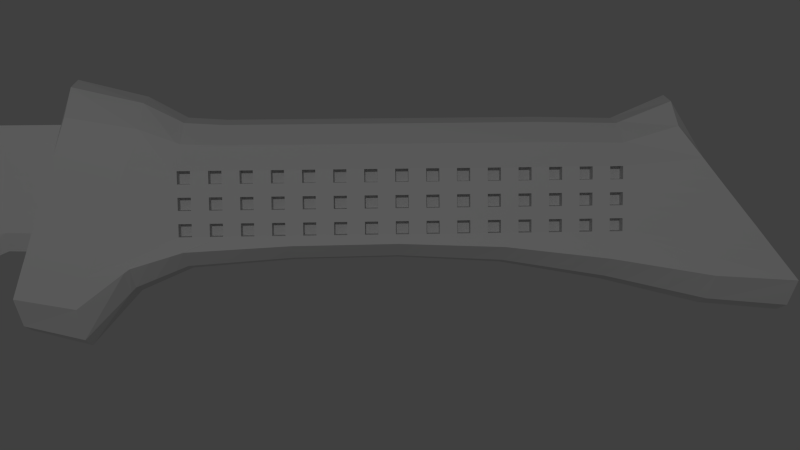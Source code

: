 # Source: proba2.3.blend  (saved by Blender 2.79.0; exported with 4.5.12 LTS)
import bpy
from mathutils import Matrix  # noqa: F401  (used for matrix-valued properties, if any)

bpy.ops.wm.read_factory_settings(use_empty=True)
scene = bpy.context.scene
scene.name = 'Scene'

# ---- collections
col_collection_1 = bpy.data.collections.new('Collection 1'); scene.collection.children.link(col_collection_1)

# ---- materials (node trees are filled in below, after node groups)
mat_material = bpy.data.materials.new('Material')
mat_material.alpha_threshold = 0.0
mat_material.use_transparent_shadow = False
mat_material.roughness = 0.5
mat_material.line_color = (0.0, 0.0, 0.0, 1.0)

# ---- material node trees

# ---- world
world_world = bpy.data.worlds.new('World'); scene.world = world_world
world_world.color = (0.05088, 0.05088, 0.05088)
world_world.use_sun_shadow = False
world_world.sun_shadow_jitter_overblur = 0.0
world_world.cycles.sampling_method = 'NONE'
world_world.cycles.sample_map_resolution = 256

# ---- cameras
cam_camera = bpy.data.cameras.new('Camera')
cam_camera.clip_end = 100.0
cam_camera.lens = 35.0
cam_camera.sensor_width = 32.0
cam_camera.sensor_height = 18.0
cam_camera.ortho_scale = 7.314
cam_camera.dof.focus_distance = 0.0
cam_camera.dof.aperture_fstop = 128.0

# ---- lights
light_lamp = bpy.data.lights.new('Lamp', 'POINT')
light_lamp.transmission_factor = 0.0
light_lamp.cutoff_distance = 30.0
light_lamp.energy = 200.0
light_lamp.shadow_buffer_clip_start = 1.001
light_lamp.shadow_soft_size = 0.1
light_lamp.shadow_maximum_resolution = 0.006
light_lamp.use_absolute_resolution = True
light_lamp.cycles.use_multiple_importance_sampling = False

# ---- meshes
me_cube_001 = bpy.data.meshes.new('Cube.001')
me_cube_001.from_pydata([(0.08949, -4.278, 0.948), (0.08949, 0.8861, 0.6071), (0.1535, 0.8861, 0.6071), (0.1535, -4.278, 0.948), (0.08949, -3.638, 1.169), (0.08949, 0.8861, 0.9682), (0.1535, 0.8861, 0.9682), (0.1535, -3.638, 1.169), (0.08949, -3.384, 0.9755), (0.08949, -3.71, 0.6392), (0.1535, -3.384, 0.9755), (0.1535, -3.71, 0.6392), (0.08949, -2.629, 0.9682), (0.1535, -2.899, 0.5438), (0.08949, -2.899, 0.5438), (0.1535, -2.629, 0.9682), (0.08949, -1.958, 0.9682), (0.1535, -2.115, 0.5438), (0.08949, -2.115, 0.5438), (0.1535, -1.958, 0.9682), (0.08949, -1.233, 0.9682), (0.1535, -1.352, 0.5438), (0.08949, -1.352, 0.5438), (0.1535, -1.233, 0.9682), (0.08949, -0.4848, 0.9682), (0.1535, -0.5659, 0.5438), (0.08949, -0.5659, 0.5438), (0.1535, -0.4848, 0.9682), (0.08949, 0.08966, 0.9682), (0.1535, 0.06925, 0.4172), (0.08949, 0.06925, 0.4172), (0.1535, 0.08966, 0.9682), (0.08949, 0.4749, 0.9682), (0.1535, 0.4749, 0.6131), (0.08949, 0.4749, 0.6131), (0.1535, 0.4749, 0.9682), (0.08949, -0.2229, 0.5319), (0.1535, -0.2229, 0.9682), (0.08949, -0.2229, 0.9682), (0.1535, -0.2229, 0.5319), (0.08949, 0.2772, 0.575), (0.1535, 0.2772, 0.9682), (0.08949, 0.2772, 0.9682), (0.1535, 0.2772, 0.575), (0.08949, -3.304, 0.5444), (0.1535, -3.006, 0.9718), (0.08949, -3.006, 0.9718), (0.1535, -3.304, 0.5444), (0.08949, -4.003, 0.7799), (0.1535, -3.531, 1.058), (0.08949, -3.531, 1.058), (0.1535, -4.003, 0.7799), (0.1215, 0.8861, 1.048), (0.1215, 0.8861, 0.5248), (0.1215, -3.599, 1.293), (0.1215, -4.481, 0.9895), (0.1215, -3.71, 0.5204), (0.1215, -3.384, 1.076), (0.1215, -2.899, 0.4351), (0.1215, -2.629, 1.048), (0.1215, -2.115, 0.4351), (0.1215, -1.958, 1.048), (0.1215, -1.352, 0.4351), (0.1215, -1.233, 1.048), (0.1215, -0.5659, 0.4351), (0.1215, -0.4848, 1.048), (0.1215, 0.06925, 0.2861), (0.1215, 0.08966, 1.048), (0.1215, 0.4749, 0.5355), (0.1215, 0.4749, 1.048), (0.1215, -0.2229, 0.4141), (0.1215, -0.2229, 1.048), (0.1215, 0.2772, 0.455), (0.1215, 0.2772, 1.048), (0.1215, -3.304, 0.4362), (0.1215, -3.006, 1.054), (0.1215, -4.063, 0.6791), (0.1215, -3.531, 1.194)], [], [(32, 5, 1, 34), (52, 6, 2, 53), (49, 7, 3, 51), (54, 4, 0, 55), (68, 53, 2, 33), (69, 52, 5, 32), (50, 8, 9, 48), (45, 10, 11, 47), (76, 56, 11, 51), (77, 57, 8, 50), (46, 12, 14, 44), (74, 58, 13, 47), (75, 59, 12, 46), (19, 15, 13, 17), (12, 16, 18, 14), (58, 60, 17, 13), (59, 61, 16, 12), (23, 19, 17, 21), (16, 20, 22, 18), (60, 62, 21, 17), (61, 63, 20, 16), (27, 23, 21, 25), (20, 24, 26, 22), (62, 64, 25, 21), (63, 65, 24, 20), (37, 27, 25, 39), (38, 28, 30, 36), (70, 66, 29, 39), (71, 67, 28, 38), (41, 31, 29, 43), (42, 32, 34, 40), (72, 68, 33, 43), (73, 69, 32, 42), (6, 35, 33, 2), (31, 37, 39, 29), (24, 38, 36, 26), (64, 70, 39, 25), (65, 71, 38, 24), (35, 41, 43, 33), (28, 42, 40, 30), (66, 72, 43, 29), (67, 73, 42, 28), (15, 45, 47, 13), (8, 46, 44, 9), (56, 74, 47, 11), (57, 75, 46, 8), (10, 49, 51, 11), (4, 50, 48, 0), (55, 76, 51, 3), (54, 77, 50, 4), (5, 52, 53, 1), (7, 54, 55, 3), (34, 1, 53, 68), (35, 6, 52, 69), (48, 9, 56, 76), (49, 10, 57, 77), (44, 14, 58, 74), (45, 15, 59, 75), (14, 18, 60, 58), (15, 19, 61, 59), (18, 22, 62, 60), (19, 23, 63, 61), (22, 26, 64, 62), (23, 27, 65, 63), (36, 30, 66, 70), (37, 31, 67, 71), (40, 34, 68, 72), (41, 35, 69, 73), (26, 36, 70, 64), (27, 37, 71, 65), (30, 40, 72, 66), (31, 41, 73, 67), (9, 44, 74, 56), (10, 45, 75, 57), (0, 48, 76, 55), (7, 49, 77, 54)])
me_cube_001.use_remesh_preserve_volume = False
me_cube_001.use_remesh_preserve_attributes = False
me_cube_001.use_mirror_vertex_groups = False
me_cube_001.update()
me_cube = bpy.data.meshes.new('Cube')
me_cube.from_pydata([(0.1862, 1.638, -0.3116), (0.1862, -1.479, -0.3369), (-0.1862, -1.479, -0.3369), (-0.1862, 1.638, -0.3116), (0.1862, 1.138, 0.3113), (0.1862, -1.251, 0.3676), (-0.1862, -1.251, 0.3676), (-0.1862, 1.138, 0.3113), (0.1862, -1.237, -0.3823), (-0.1862, -1.237, -0.3823), (0.1862, -0.9704, 0.3191), (-0.1862, -0.9704, 0.3191), (-0.1862, 1.3, -0.2873), (-0.1862, 0.9167, 0.248), (0.1862, 1.3, -0.2873), (0.1862, 0.9167, 0.248), (0.1862, 0.877, -0.2124), (0.1862, 0.4543, -0.159), (0.1862, 0.03156, -0.1403), (0.1862, -0.3912, -0.1432), (0.1862, -0.8139, -0.1633), (0.1862, 0.6022, 0.2533), (0.1862, 0.2877, 0.2533), (0.1862, -0.02682, 0.2533), (0.1862, -0.3413, 0.2533), (0.1862, -0.6558, 0.2533), (-0.1862, -0.8139, -0.1633), (-0.1862, -0.3912, -0.1432), (-0.1862, 0.03156, -0.1403), (-0.1862, 0.4543, -0.159), (-0.1862, 0.877, -0.2124), (-0.1862, -0.6558, 0.2533), (-0.1862, -0.3413, 0.2533), (-0.1862, -0.02682, 0.2533), (-0.1862, 0.2877, 0.2533), (-0.1862, 0.6022, 0.2533), (0.1862, -1.025, -0.2253), (0.1862, -0.8131, 0.2603), (-0.1862, -1.025, -0.2253), (-0.1862, -0.8131, 0.2603), (-9.775e-06, 1.638, -0.4619), (-1.001e-05, -1.479, -0.4987), (-9.775e-06, 1.138, 0.443), (-1.049e-05, -1.251, 0.5247), (-1.001e-05, -1.237, -0.5647), (-1.025e-05, -0.9704, 0.4543), (-9.775e-06, 1.3, -0.4267), (-9.775e-06, 0.9167, 0.3509), (-9.775e-06, 0.877, -0.3178), (-9.775e-06, 0.4543, -0.2403), (-9.775e-06, 0.03156, -0.2131), (-9.775e-06, -0.3912, -0.2173), (-9.775e-06, -0.8139, -0.2466), (-9.775e-06, 0.6022, 0.3586), (-1.001e-05, 0.2877, 0.3586), (-1.001e-05, -0.02682, 0.3586), (-1.025e-05, -0.3413, 0.3586), (-1.025e-05, -0.6558, 0.3586), (-9.775e-06, -1.025, -0.3365), (-1.025e-05, -0.8131, 0.3688), (0.09308, -0.9704, 0.4236), (0.09308, 0.9167, 0.3275), (0.09308, 0.6022, 0.3347), (0.09308, 0.2877, 0.3347), (0.09308, -0.02682, 0.3347), (0.09308, -0.3413, 0.3347), (0.09308, -0.6558, 0.3347), (0.09308, -0.8131, 0.3441), (0.09308, 1.638, -0.4278), (0.09308, -1.479, -0.4619), (0.09308, 1.138, 0.4131), (0.09308, -1.251, 0.489), (0.09308, -1.237, -0.5232), (0.09308, 1.3, -0.395), (0.09308, 0.877, -0.2939), (0.09308, 0.4543, -0.2219), (0.09308, 0.03156, -0.1966), (0.09308, -0.3912, -0.2004), (0.09308, -0.8139, -0.2276), (0.09308, -1.025, -0.3113), (-0.0931, 1.638, -0.4278), (-0.0931, -1.479, -0.4619), (-0.0931, 1.138, 0.4131), (-0.0931, -1.251, 0.489), (-0.0931, -1.237, -0.5232), (-0.0931, 1.3, -0.395), (-0.0931, 0.877, -0.2939), (-0.0931, 0.4543, -0.2219), (-0.0931, 0.03156, -0.1966), (-0.0931, -0.3912, -0.2004), (-0.0931, -0.8139, -0.2276), (-0.0931, -1.025, -0.3113), (-0.0931, -0.9704, 0.4236), (-0.0931, 0.9167, 0.3275), (-0.0931, 0.6022, 0.3347), (-0.0931, 0.2877, 0.3347), (-0.0931, -0.02682, 0.3347), (-0.0931, -0.3413, 0.3347), (-0.0931, -0.6558, 0.3347), (-0.0931, -0.8131, 0.3441), (0.1703, -0.7808, -0.05182), (0.1703, -0.7808, -0.1037), (0.1703, -0.8326, -0.05182), (0.1703, -0.8326, -0.1037), (0.1185, -0.7808, -0.05182), (0.1185, -0.7808, -0.1037), (0.1185, -0.8326, -0.05182), (0.1185, -0.8326, -0.1037), (0.1703, -0.6589, -0.05182), (0.1703, -0.6589, -0.1037), (0.1703, -0.7108, -0.05182), (0.1703, -0.7108, -0.1037), (0.1185, -0.6589, -0.05182), (0.1185, -0.6589, -0.1037), (0.1185, -0.7108, -0.05182), (0.1185, -0.7108, -0.1037), (0.1703, -0.5371, -0.05182), (0.1703, -0.5371, -0.1037), (0.1703, -0.589, -0.05182), (0.1703, -0.589, -0.1037), (0.1185, -0.5371, -0.05182), (0.1185, -0.5371, -0.1037), (0.1185, -0.589, -0.05182), (0.1185, -0.589, -0.1037), (0.1703, -0.4153, -0.05182), (0.1703, -0.4153, -0.1037), (0.1703, -0.4672, -0.05182), (0.1703, -0.4672, -0.1037), (0.1185, -0.4153, -0.05182), (0.1185, -0.4153, -0.1037), (0.1185, -0.4672, -0.05182), (0.1185, -0.4672, -0.1037), (0.1703, -0.2935, -0.05182), (0.1703, -0.2935, -0.1037), (0.1703, -0.3453, -0.05182), (0.1703, -0.3453, -0.1037), (0.1185, -0.2935, -0.05182), (0.1185, -0.2935, -0.1037), (0.1185, -0.3453, -0.05182), (0.1185, -0.3453, -0.1037), (0.1703, -0.1717, -0.05182), (0.1703, -0.1717, -0.1037), (0.1703, -0.2235, -0.05182), (0.1703, -0.2235, -0.1037), (0.1185, -0.1717, -0.05182), (0.1185, -0.1717, -0.1037), (0.1185, -0.2235, -0.05182), (0.1185, -0.2235, -0.1037), (0.1703, -0.04987, -0.05182), (0.1703, -0.04987, -0.1037), (0.1703, -0.1017, -0.05182), (0.1703, -0.1017, -0.1037), (0.1185, -0.04987, -0.05182), (0.1185, -0.04987, -0.1037), (0.1185, -0.1017, -0.05182), (0.1185, -0.1017, -0.1037), (0.1703, 0.07194, -0.05182), (0.1703, 0.07194, -0.1037), (0.1703, 0.02011, -0.05182), (0.1703, 0.02011, -0.1037), (0.1185, 0.07194, -0.05182), (0.1185, 0.07194, -0.1037), (0.1185, 0.02011, -0.05182), (0.1185, 0.02011, -0.1037), (0.1703, 0.1938, -0.05182), (0.1703, 0.1938, -0.1037), (0.1703, 0.1419, -0.05182), (0.1703, 0.1419, -0.1037), (0.1185, 0.1938, -0.05182), (0.1185, 0.1938, -0.1037), (0.1185, 0.1419, -0.05182), (0.1185, 0.1419, -0.1037), (0.1703, 0.3156, -0.05182), (0.1703, 0.3156, -0.1037), (0.1703, 0.2637, -0.05182), (0.1703, 0.2637, -0.1037), (0.1185, 0.3156, -0.05182), (0.1185, 0.3156, -0.1037), (0.1185, 0.2637, -0.05182), (0.1185, 0.2637, -0.1037), (0.1703, 0.4374, -0.05182), (0.1703, 0.4374, -0.1037), (0.1703, 0.3856, -0.05182), (0.1703, 0.3856, -0.1037), (0.1185, 0.4374, -0.05182), (0.1185, 0.4374, -0.1037), (0.1185, 0.3856, -0.05182), (0.1185, 0.3856, -0.1037), (0.1703, 0.5592, -0.05182), (0.1703, 0.5592, -0.1037), (0.1703, 0.5074, -0.05182), (0.1703, 0.5074, -0.1037), (0.1185, 0.5592, -0.05182), (0.1185, 0.5592, -0.1037), (0.1185, 0.5074, -0.05182), (0.1185, 0.5074, -0.1037), (0.1703, 0.681, -0.05182), (0.1703, 0.681, -0.1037), (0.1703, 0.6292, -0.05182), (0.1703, 0.6292, -0.1037), (0.1185, 0.681, -0.05182), (0.1185, 0.681, -0.1037), (0.1185, 0.6292, -0.05182), (0.1185, 0.6292, -0.1037), (0.1703, 0.8028, -0.05182), (0.1703, 0.8028, -0.1037), (0.1703, 0.751, -0.05182), (0.1703, 0.751, -0.1037), (0.1185, 0.8028, -0.05182), (0.1185, 0.8028, -0.1037), (0.1185, 0.751, -0.05182), (0.1185, 0.751, -0.1037), (0.1703, 0.9246, -0.05182), (0.1703, 0.9246, -0.1037), (0.1703, 0.8728, -0.05182), (0.1703, 0.8728, -0.1037), (0.1185, 0.9246, -0.05182), (0.1185, 0.9246, -0.1037), (0.1185, 0.8728, -0.05182), (0.1185, 0.8728, -0.1037), (0.1703, -0.7808, 0.05185), (0.1703, -0.7808, 1.548e-05), (0.1703, -0.8326, 0.05185), (0.1703, -0.8326, 1.548e-05), (0.1185, -0.7808, 0.05185), (0.1185, -0.7808, 1.548e-05), (0.1185, -0.8326, 0.05185), (0.1185, -0.8326, 1.548e-05), (0.1703, -0.6589, 0.05185), (0.1703, -0.6589, 1.548e-05), (0.1703, -0.7108, 0.05185), (0.1703, -0.7108, 1.548e-05), (0.1185, -0.6589, 0.05185), (0.1185, -0.6589, 1.548e-05), (0.1185, -0.7108, 0.05185), (0.1185, -0.7108, 1.548e-05), (0.1703, -0.5371, 0.05185), (0.1703, -0.5371, 1.548e-05), (0.1703, -0.589, 0.05185), (0.1703, -0.589, 1.548e-05), (0.1185, -0.5371, 0.05185), (0.1185, -0.5371, 1.548e-05), (0.1185, -0.589, 0.05185), (0.1185, -0.589, 1.548e-05), (0.1703, -0.4153, 0.05185), (0.1703, -0.4153, 1.548e-05), (0.1703, -0.4672, 0.05185), (0.1703, -0.4672, 1.548e-05), (0.1185, -0.4153, 0.05185), (0.1185, -0.4153, 1.548e-05), (0.1185, -0.4672, 0.05185), (0.1185, -0.4672, 1.548e-05), (0.1703, -0.2935, 0.05185), (0.1703, -0.2935, 1.548e-05), (0.1703, -0.3453, 0.05185), (0.1703, -0.3453, 1.548e-05), (0.1185, -0.2935, 0.05185), (0.1185, -0.2935, 1.548e-05), (0.1185, -0.3453, 0.05185), (0.1185, -0.3453, 1.548e-05), (0.1703, -0.1717, 0.05185), (0.1703, -0.1717, 1.548e-05), (0.1703, -0.2235, 0.05185), (0.1703, -0.2235, 1.548e-05), (0.1185, -0.1717, 0.05185), (0.1185, -0.1717, 1.548e-05), (0.1185, -0.2235, 0.05185), (0.1185, -0.2235, 1.548e-05), (0.1703, -0.04987, 0.05185), (0.1703, -0.04987, 1.548e-05), (0.1703, -0.1017, 0.05185), (0.1703, -0.1017, 1.548e-05), (0.1185, -0.04987, 0.05185), (0.1185, -0.04987, 1.548e-05), (0.1185, -0.1017, 0.05185), (0.1185, -0.1017, 1.548e-05), (0.1703, 0.07194, 0.05185), (0.1703, 0.07194, 1.548e-05), (0.1703, 0.02011, 0.05185), (0.1703, 0.02011, 1.548e-05), (0.1185, 0.07194, 0.05185), (0.1185, 0.07194, 1.548e-05), (0.1185, 0.02011, 0.05185), (0.1185, 0.02011, 1.548e-05), (0.1703, 0.1938, 0.05185), (0.1703, 0.1938, 1.548e-05), (0.1703, 0.1419, 0.05185), (0.1703, 0.1419, 1.548e-05), (0.1185, 0.1938, 0.05185), (0.1185, 0.1938, 1.548e-05), (0.1185, 0.1419, 0.05185), (0.1185, 0.1419, 1.548e-05), (0.1703, 0.3156, 0.05185), (0.1703, 0.3156, 1.548e-05), (0.1703, 0.2637, 0.05185), (0.1703, 0.2637, 1.548e-05), (0.1185, 0.3156, 0.05185), (0.1185, 0.3156, 1.548e-05), (0.1185, 0.2637, 0.05185), (0.1185, 0.2637, 1.548e-05), (0.1703, 0.4374, 0.05185), (0.1703, 0.4374, 1.548e-05), (0.1703, 0.3856, 0.05185), (0.1703, 0.3856, 1.548e-05), (0.1185, 0.4374, 0.05185), (0.1185, 0.4374, 1.548e-05), (0.1185, 0.3856, 0.05185), (0.1185, 0.3856, 1.548e-05), (0.1703, 0.5592, 0.05185), (0.1703, 0.5592, 1.548e-05), (0.1703, 0.5074, 0.05185), (0.1703, 0.5074, 1.548e-05), (0.1185, 0.5592, 0.05185), (0.1185, 0.5592, 1.548e-05), (0.1185, 0.5074, 0.05185), (0.1185, 0.5074, 1.548e-05), (0.1703, 0.681, 0.05185), (0.1703, 0.681, 1.548e-05), (0.1703, 0.6292, 0.05185), (0.1703, 0.6292, 1.548e-05), (0.1185, 0.681, 0.05185), (0.1185, 0.681, 1.548e-05), (0.1185, 0.6292, 0.05185), (0.1185, 0.6292, 1.548e-05), (0.1703, 0.8028, 0.05185), (0.1703, 0.8028, 1.548e-05), (0.1703, 0.751, 0.05185), (0.1703, 0.751, 1.548e-05), (0.1185, 0.8028, 0.05185), (0.1185, 0.8028, 1.548e-05), (0.1185, 0.751, 0.05185), (0.1185, 0.751, 1.548e-05), (0.1703, 0.9246, 0.05185), (0.1703, 0.9246, 1.548e-05), (0.1703, 0.8728, 0.05185), (0.1703, 0.8728, 1.548e-05), (0.1185, 0.9246, 0.05185), (0.1185, 0.9246, 1.548e-05), (0.1185, 0.8728, 0.05185), (0.1185, 0.8728, 1.548e-05), (0.1703, -0.7808, 0.1555), (0.1703, -0.7808, 0.1037), (0.1703, -0.8326, 0.1555), (0.1703, -0.8326, 0.1037), (0.1185, -0.7808, 0.1555), (0.1185, -0.7808, 0.1037), (0.1185, -0.8326, 0.1555), (0.1185, -0.8326, 0.1037), (0.1703, -0.6589, 0.1555), (0.1703, -0.6589, 0.1037), (0.1703, -0.7108, 0.1555), (0.1703, -0.7108, 0.1037), (0.1185, -0.6589, 0.1555), (0.1185, -0.6589, 0.1037), (0.1185, -0.7108, 0.1555), (0.1185, -0.7108, 0.1037), (0.1703, -0.5371, 0.1555), (0.1703, -0.5371, 0.1037), (0.1703, -0.589, 0.1555), (0.1703, -0.589, 0.1037), (0.1185, -0.5371, 0.1555), (0.1185, -0.5371, 0.1037), (0.1185, -0.589, 0.1555), (0.1185, -0.589, 0.1037), (0.1703, -0.4153, 0.1555), (0.1703, -0.4153, 0.1037), (0.1703, -0.4672, 0.1555), (0.1703, -0.4672, 0.1037), (0.1185, -0.4153, 0.1555), (0.1185, -0.4153, 0.1037), (0.1185, -0.4672, 0.1555), (0.1185, -0.4672, 0.1037), (0.1703, -0.2935, 0.1555), (0.1703, -0.2935, 0.1037), (0.1703, -0.3453, 0.1555), (0.1703, -0.3453, 0.1037), (0.1185, -0.2935, 0.1555), (0.1185, -0.2935, 0.1037), (0.1185, -0.3453, 0.1555), (0.1185, -0.3453, 0.1037), (0.1703, -0.1717, 0.1555), (0.1703, -0.1717, 0.1037), (0.1703, -0.2235, 0.1555), (0.1703, -0.2235, 0.1037), (0.1185, -0.1717, 0.1555), (0.1185, -0.1717, 0.1037), (0.1185, -0.2235, 0.1555), (0.1185, -0.2235, 0.1037), (0.1703, -0.04987, 0.1555), (0.1703, -0.04987, 0.1037), (0.1703, -0.1017, 0.1555), (0.1703, -0.1017, 0.1037), (0.1185, -0.04987, 0.1555), (0.1185, -0.04987, 0.1037), (0.1185, -0.1017, 0.1555), (0.1185, -0.1017, 0.1037), (0.1703, 0.07194, 0.1555), (0.1703, 0.07194, 0.1037), (0.1703, 0.02011, 0.1555), (0.1703, 0.02011, 0.1037), (0.1185, 0.07194, 0.1555), (0.1185, 0.07194, 0.1037), (0.1185, 0.02011, 0.1555), (0.1185, 0.02011, 0.1037), (0.1703, 0.1938, 0.1555), (0.1703, 0.1938, 0.1037), (0.1703, 0.1419, 0.1555), (0.1703, 0.1419, 0.1037), (0.1185, 0.1938, 0.1555), (0.1185, 0.1938, 0.1037), (0.1185, 0.1419, 0.1555), (0.1185, 0.1419, 0.1037), (0.1703, 0.3156, 0.1555), (0.1703, 0.3156, 0.1037), (0.1703, 0.2637, 0.1555), (0.1703, 0.2637, 0.1037), (0.1185, 0.3156, 0.1555), (0.1185, 0.3156, 0.1037), (0.1185, 0.2637, 0.1555), (0.1185, 0.2637, 0.1037), (0.1703, 0.4374, 0.1555), (0.1703, 0.4374, 0.1037), (0.1703, 0.3856, 0.1555), (0.1703, 0.3856, 0.1037), (0.1185, 0.4374, 0.1555), (0.1185, 0.4374, 0.1037), (0.1185, 0.3856, 0.1555), (0.1185, 0.3856, 0.1037), (0.1703, 0.5592, 0.1555), (0.1703, 0.5592, 0.1037), (0.1703, 0.5074, 0.1555), (0.1703, 0.5074, 0.1037), (0.1185, 0.5592, 0.1555), (0.1185, 0.5592, 0.1037), (0.1185, 0.5074, 0.1555), (0.1185, 0.5074, 0.1037), (0.1703, 0.681, 0.1555), (0.1703, 0.681, 0.1037), (0.1703, 0.6292, 0.1555), (0.1703, 0.6292, 0.1037), (0.1185, 0.681, 0.1555), (0.1185, 0.681, 0.1037), (0.1185, 0.6292, 0.1555), (0.1185, 0.6292, 0.1037), (0.1703, 0.8028, 0.1555), (0.1703, 0.8028, 0.1037), (0.1703, 0.751, 0.1555), (0.1703, 0.751, 0.1037), (0.1185, 0.8028, 0.1555), (0.1185, 0.8028, 0.1037), (0.1185, 0.751, 0.1555), (0.1185, 0.751, 0.1037), (0.1703, 0.9246, 0.1555), (0.1703, 0.9246, 0.1037), (0.1703, 0.8728, 0.1555), (0.1703, 0.8728, 0.1037), (0.1185, 0.9246, 0.1555), (0.1185, 0.9246, 0.1037), (0.1185, 0.8728, 0.1555), (0.1185, 0.8728, 0.1037), (-0.1862, -0.9471, -0.2024), (-0.1862, -0.7549, 0.2577), (0.1862, -0.9471, -0.2024), (0.1862, -0.7549, 0.2577), (-9.775e-06, -0.9471, -0.3033), (-1.025e-05, -0.7549, 0.365), (0.09308, -0.9471, -0.2803), (0.09308, -0.7549, 0.3406), (-0.0931, -0.9471, -0.2803), (-0.0931, -0.7549, 0.3406), (-0.1862, 1.245, -0.2776), (-0.1862, 0.8758, 0.2487), (0.1862, 1.245, -0.2776), (0.1862, 0.8758, 0.2487), (-9.775e-06, 1.245, -0.4125), (-9.775e-06, 0.8758, 0.3519), (0.09308, 1.245, -0.3819), (0.09308, 0.8758, 0.3284), (-0.0931, 1.245, -0.3819), (-0.0931, 0.8758, 0.3284), (-0.1862, -0.8639, -0.178), (-0.1862, -0.693, 0.2549), (-9.775e-06, -0.8639, -0.2678), (0.09308, -0.8639, -0.2474), (-0.0931, -0.8639, -0.2474), (0.1862, -0.8639, -0.178), (0.1862, -0.693, 0.2549), (-1.025e-05, -0.693, 0.361), (0.09308, -0.693, 0.3369), (-0.0931, -0.693, 0.3369), (0.1862, -0.7384, -0.1597), (0.1862, -0.5997, 0.2533), (-0.1862, -0.7384, -0.1597), (-0.1862, -0.5997, 0.2533), (-9.775e-06, -0.7384, -0.2413), (-1.025e-05, -0.5997, 0.3586), (0.09308, -0.7384, -0.2228), (0.09308, -0.5997, 0.3347), (-0.0931, -0.7384, -0.2228), (-0.0931, -0.5997, 0.3347), (-0.1862, -0.6516, -0.1556), (-0.1862, -0.5351, 0.2533), (-9.775e-06, -0.6516, -0.2353), (0.09308, -0.6516, -0.2172), (-0.0931, -0.6516, -0.2172), (0.1862, -0.6516, -0.1556), (0.1862, -0.5351, 0.2533), (-1.025e-05, -0.5351, 0.3586), (0.09308, -0.5351, 0.3347), (-0.0931, -0.5351, 0.3347), (-0.1862, -0.5698, -0.1517), (-0.1862, -0.4742, 0.2533), (-9.775e-06, -0.5698, -0.2296), (0.09308, -0.5698, -0.2119), (-0.0931, -0.5698, -0.2119), (0.1862, -0.5698, -0.1517), (0.1862, -0.4742, 0.2533), (-1.025e-05, -0.4742, 0.3586), (0.09308, -0.4742, 0.3347), (-0.0931, -0.4742, 0.3347), (-0.1862, -0.4908, -0.1479), (-0.1862, -0.4154, 0.2533), (-9.775e-06, -0.4908, -0.2242), (0.09308, -0.4908, -0.2068), (-0.0931, -0.4908, -0.2068), (0.1862, -0.4908, -0.1479), (0.1862, -0.4154, 0.2533), (-1.025e-05, -0.4154, 0.3586), (0.09308, -0.4154, 0.3347), (-0.0931, -0.4154, 0.3347), (0.1862, -0.3096, -0.1426), (0.1862, -0.2806, 0.2533), (-0.1862, -0.3096, -0.1426), (-0.1862, -0.2806, 0.2533), (-9.775e-06, -0.3096, -0.2165), (-1.021e-05, -0.2806, 0.3586), (0.09308, -0.3096, -0.1997), (0.09308, -0.2806, 0.3347), (-0.0931, -0.3096, -0.1997), (-0.0931, -0.2806, 0.3347), (-0.1862, -0.228, -0.1421), (-0.1862, -0.2199, 0.2533), (-9.775e-06, -0.228, -0.2157), (0.09308, -0.228, -0.1989), (-0.0931, -0.228, -0.1989), (0.1862, -0.228, -0.1421), (0.1862, -0.2199, 0.2533), (-1.016e-05, -0.2199, 0.3586), (0.09308, -0.2199, 0.3347), (-0.0931, -0.2199, 0.3347), (-0.1862, -0.1665, -0.1416), (-0.1862, -0.1742, 0.2533), (-9.775e-06, -0.1665, -0.2151), (0.09308, -0.1665, -0.1984), (-0.0931, -0.1665, -0.1984), (0.1862, -0.1665, -0.1416), (0.1862, -0.1742, 0.2533), (-1.013e-05, -0.1742, 0.3586), (0.09308, -0.1742, 0.3347), (-0.0931, -0.1742, 0.3347), (-0.1862, -0.07116, -0.141), (-0.1862, -0.1032, 0.2533), (-9.775e-06, -0.07116, -0.2141), (0.09308, -0.07116, -0.1975), (-0.0931, -0.07116, -0.1975), (0.1862, -0.07116, -0.141), (0.1862, -0.1032, 0.2533), (-1.007e-05, -0.1032, 0.3586), (0.09308, -0.1032, 0.3347), (-0.0931, -0.1032, 0.3347), (0.1862, 0.0946, -0.1431), (0.1862, 0.02008, 0.2533), (-0.1862, 0.0946, -0.1431), (-0.1862, 0.02008, 0.2533), (-9.775e-06, 0.0946, -0.2172), (-1.001e-05, 0.02008, 0.3586), (0.09308, 0.0946, -0.2003), (0.09308, 0.02008, 0.3347), (-0.0931, 0.0946, -0.2003), (-0.0931, 0.02008, 0.3347), (-0.1862, 0.1672, -0.1463), (-0.1862, 0.07412, 0.2533), (-9.775e-06, 0.1672, -0.2219), (0.09308, 0.1672, -0.2047), (-0.0931, 0.1672, -0.2047), (0.1862, 0.1672, -0.1463), (0.1862, 0.07412, 0.2533), (-1.001e-05, 0.07412, 0.3586), (0.09308, 0.07412, 0.3347), (-0.0931, 0.07412, 0.3347), (-0.1862, 0.2561, -0.1503), (-0.1862, 0.1402, 0.2533), (-9.775e-06, 0.2561, -0.2276), (0.09308, 0.2561, -0.21), (-0.0931, 0.2561, -0.21), (0.1862, 0.2561, -0.1503), (0.1862, 0.1402, 0.2533), (-1.001e-05, 0.1402, 0.3586), (0.09308, 0.1402, 0.3347), (-0.0931, 0.1402, 0.3347), (-0.1862, 0.321, -0.1531), (-0.1862, 0.1885, 0.2533), (-9.775e-06, 0.321, -0.2318), (0.09308, 0.321, -0.2139), (-0.0931, 0.321, -0.2139), (0.1862, 0.321, -0.1531), (0.1862, 0.1885, 0.2533), (-1.001e-05, 0.1885, 0.3586), (0.09308, 0.1885, 0.3347), (-0.0931, 0.1885, 0.3347), (0.1862, 0.5063, -0.1656), (0.1862, 0.3264, 0.2533), (-0.1862, 0.5063, -0.1656), (-0.1862, 0.3264, 0.2533), (-9.775e-06, 0.5063, -0.2499), (-9.984e-06, 0.3264, 0.3586), (0.09308, 0.5063, -0.2307), (0.09308, 0.3264, 0.3347), (-0.0931, 0.5063, -0.2307), (-0.0931, 0.3264, 0.3347), (-0.1862, 0.5784, -0.1747), (-0.1862, 0.38, 0.2533), (-9.775e-06, 0.5784, -0.2631), (0.09308, 0.5784, -0.243), (-0.0931, 0.5784, -0.243), (0.1862, 0.5784, -0.1747), (0.1862, 0.38, 0.2533), (-9.944e-06, 0.38, 0.3586), (0.09308, 0.38, 0.3347), (-0.0931, 0.38, 0.3347), (-0.1862, 0.6462, -0.1833), (-0.1862, 0.4305, 0.2533), (-9.775e-06, 0.6462, -0.2755), (0.09308, 0.6462, -0.2546), (-0.0931, 0.6462, -0.2546), (0.1862, 0.6462, -0.1833), (0.1862, 0.4305, 0.2533), (-9.905e-06, 0.4305, 0.3586), (0.09308, 0.4305, 0.3347), (-0.0931, 0.4305, 0.3347), (-0.1862, 0.7379, -0.1948), (-0.1862, 0.4987, 0.2533), (-9.775e-06, 0.7379, -0.2923), (0.09308, 0.7379, -0.2702), (-0.0931, 0.7379, -0.2702), (0.1862, 0.7379, -0.1948), (0.1862, 0.4987, 0.2533), (-9.854e-06, 0.4987, 0.3586), (0.09308, 0.4987, 0.3347), (-0.0931, 0.4987, 0.3347), (-0.1862, 0.8108, -0.204), (-0.1862, 0.5529, 0.2533), (-9.775e-06, 0.8108, -0.3057), (0.09308, 0.8108, -0.2826), (-0.0931, 0.8108, -0.2826), (0.1862, 0.8108, -0.204), (0.1862, 0.5529, 0.2533), (-9.813e-06, 0.5529, 0.3586), (0.09308, 0.5529, 0.3347), (-0.0931, 0.5529, 0.3347), (0.1862, 0.9585, -0.2268), (0.1862, 0.6628, 0.2523), (-9.775e-06, 0.6628, 0.3572), (0.09308, 0.6628, 0.3333), (-0.0931, 0.6628, 0.3333), (-0.1862, 0.9585, -0.2268), (-0.1862, 0.6628, 0.2523), (-9.775e-06, 0.9585, -0.3388), (0.09308, 0.9585, -0.3134), (-0.0931, 0.9585, -0.3134), (-0.1862, 1.057, -0.2443), (-0.1862, 0.7364, 0.251), (-9.775e-06, 1.057, -0.3643), (0.09308, 1.057, -0.337), (-0.0931, 1.057, -0.337), (0.1862, 1.057, -0.2443), (0.1862, 0.7364, 0.251), (-9.775e-06, 0.7364, 0.3553), (0.09308, 0.7364, 0.3316), (-0.0931, 0.7364, 0.3316), (-0.1862, 1.134, -0.258), (-0.1862, 0.7936, 0.25), (-9.775e-06, 1.134, -0.3841), (0.09308, 1.134, -0.3554), (-0.0931, 1.134, -0.3554), (0.1862, 1.134, -0.258), (0.1862, 0.7936, 0.25), (-9.775e-06, 0.7936, 0.3539), (0.09308, 0.7936, 0.3303), (-0.0931, 0.7936, 0.3303), (0.1862, 1.24, 0.1844), (0.1862, -1.298, 0.2241), (-0.1862, -1.298, 0.2241), (-0.1862, 1.24, 0.1844), (0.1862, -1.025, 0.1762), (-0.1862, -1.025, 0.1762), (-0.1862, 0.9948, 0.1389), (-0.1862, -0.688, 0.1684), (-0.1862, -0.3515, 0.1725), (-0.1862, -0.01492, 0.1731), (-0.1862, 0.3216, 0.1693), (-0.1862, 0.6582, 0.1584), (-0.1862, -0.8563, 0.1614), (-1.039e-05, -1.298, 0.3162), (-9.775e-06, 1.24, 0.2586), (0.09308, -1.298, 0.2952), (0.09308, 1.24, 0.2418), (-0.0931, -1.298, 0.2952), (-0.0931, 1.24, 0.2418), (-0.1862, -0.7941, 0.164), (-0.1862, 0.951, 0.1414), (-0.1862, -0.7278, 0.1668), (-0.1862, -0.6279, 0.1692), (-0.1862, -0.5588, 0.17), (-0.1862, -0.4937, 0.1708), (-0.1862, -0.4308, 0.1716), (-0.1862, -0.2865, 0.1726), (-0.1862, -0.2216, 0.1727), (-0.1862, -0.1726, 0.1728), (-0.1862, -0.0967, 0.173), (-0.1862, 0.03526, 0.1725), (-0.1862, 0.09309, 0.1719), (-0.1862, 0.1638, 0.1711), (-0.1862, 0.2155, 0.1705), (-0.1862, 0.363, 0.168), (-0.1862, 0.4204, 0.1661), (-0.1862, 0.4745, 0.1644), (-0.1862, 0.5474, 0.162), (-0.1862, 0.6054, 0.1601), (-0.1862, 0.7231, 0.1547), (-0.1862, 0.8018, 0.1501), (-0.1862, 0.863, 0.1465), (0.1862, -1.061, 0.07969), (-0.1862, -1.061, 0.07969), (-0.1862, 1.047, 0.06524), (-0.1862, -0.7098, 0.1111), (-0.1862, -0.3583, 0.118), (-0.1862, -0.00689, 0.1189), (-0.1862, 0.3446, 0.1125), (-0.1862, 0.696, 0.09433), (-0.1862, -0.8855, 0.09454), (-1.033e-05, -1.329, 0.1753), (0.09308, -1.329, 0.1644), (-0.0931, -1.329, 0.1644), (-0.1862, -0.8205, 0.1007), (-0.1862, 1.002, 0.06902), (-0.1862, -0.7513, 0.1072), (-0.1862, -0.647, 0.1123), (-0.1862, -0.5749, 0.1137), (-0.1862, -0.5068, 0.1151), (-0.1862, -0.4411, 0.1163), (-0.1862, -0.2905, 0.1181), (-0.1862, -0.2227, 0.1183), (-0.1862, -0.1716, 0.1185), (-0.1862, -0.09229, 0.1187), (-0.1862, 0.04552, 0.118), (-0.1862, 0.1059, 0.1169), (-0.1862, 0.1798, 0.1155), (-0.1862, 0.2338, 0.1146), (-0.1862, 0.3878, 0.1103), (-0.1862, 0.4477, 0.1072), (-0.1862, 0.5041, 0.1043), (-0.1862, 0.5803, 0.1003), (-0.1862, 0.6409, 0.09719), (-0.1862, 0.7638, 0.08872), (-0.1862, 0.8459, 0.08192), (-0.1862, 0.9099, 0.07663), (0.1862, 1.308, 0.09871), (0.1862, -1.329, 0.1271), (-0.1862, -1.329, 0.1271), (-0.1862, 1.308, 0.09871), (-9.775e-06, 1.308, 0.1341), (0.09308, 1.308, 0.126), (-0.0931, 1.308, 0.126), (0.1862, -1.085, 0.01657), (-0.1862, -1.085, 0.01657), (-0.1862, 1.082, 0.01707), (-0.1862, -0.724, 0.07359), (-0.1862, -0.3628, 0.08229), (-0.1862, -0.001638, 0.08352), (-0.1862, 0.3596, 0.07543), (-0.1862, 0.7208, 0.05243), (-0.1862, -0.9046, 0.05084), (-1.028e-05, -1.349, 0.08324), (0.09308, -1.349, 0.0788), (-0.0931, -1.349, 0.0788), (-0.1862, -0.8378, 0.05926), (-0.1862, 1.035, 0.02167), (-0.1862, -0.7667, 0.06822), (-0.1862, -0.6595, 0.07514), (-0.1862, -0.5854, 0.07693), (-0.1862, -0.5154, 0.07861), (-0.1862, -0.4479, 0.08024), (-0.1862, -0.2931, 0.08252), (-0.1862, -0.2234, 0.08276), (-0.1862, -0.1709, 0.08294), (-0.1862, -0.0894, 0.08322), (-0.1862, 0.05222, 0.08232), (-0.1862, 0.1143, 0.08093), (-0.1862, 0.1902, 0.07923), (-0.1862, 0.2457, 0.07798), (-0.1862, 0.404, 0.07261), (-0.1862, 0.4656, 0.06868), (-0.1862, 0.5236, 0.06499), (-0.1862, 0.6019, 0.06), (-0.1862, 0.6641, 0.05604), (-0.1862, 0.7904, 0.04561), (-0.1862, 0.8748, 0.03735), (-0.1862, 0.9406, 0.03091), (0.1862, 1.353, 0.04265), (0.1862, -1.349, 0.06371), (-0.1862, -1.349, 0.06371), (-0.1862, 1.353, 0.04265), (-9.775e-06, 1.353, 0.05265), (0.09308, 1.353, 0.05038), (-0.0931, 1.353, 0.05038), (0.1862, -1.114, -0.06003), (-0.1862, -1.114, -0.06003), (-0.1862, 1.124, -0.04139), (-0.1862, -0.7413, 0.02809), (-0.1862, -0.3683, 0.03899), (-0.1862, 0.004738, 0.04054), (-0.1862, 0.3778, 0.0304), (-0.1862, 0.7508, 0.001574), (-0.1862, -0.9278, -0.002183), (-1.023e-05, -1.374, -0.02852), (0.09308, -1.374, -0.02504), (-0.0931, -1.374, -0.02504), (-0.1862, -0.8588, 0.009015), (-0.1862, 1.075, -0.0358), (-0.1862, -0.7854, 0.02094), (-0.1862, -0.6747, 0.03004), (-0.1862, -0.5981, 0.03228), (-0.1862, -0.5259, 0.03439), (-0.1862, -0.4562, 0.03642), (-0.1862, -0.2963, 0.03929), (-0.1862, -0.2243, 0.03959), (-0.1862, -0.1701, 0.03981), (-0.1862, -0.0859, 0.04016), (-0.1862, 0.06036, 0.03903), (-0.1862, 0.1245, 0.03728), (-0.1862, 0.2029, 0.03515), (-0.1862, 0.2601, 0.0336), (-0.1862, 0.4236, 0.02686), (-0.1862, 0.4872, 0.02194), (-0.1862, 0.5471, 0.01731), (-0.1862, 0.628, 0.01106), (-0.1862, 0.6923, 0.006093), (-0.1862, 0.8227, -0.006709), (-0.1862, 0.9099, -0.01675), (-0.1862, 0.9778, -0.02457), (0.1862, 1.408, -0.02538), (0.1862, -1.374, -0.01323), (-0.1862, -1.374, -0.01323), (-0.1862, 1.408, -0.02538), (-9.775e-06, 1.408, -0.04617), (0.09308, 1.408, -0.04145), (-0.0931, 1.408, -0.04145), (0.1862, -1.177, -0.2259), (-0.1862, -1.177, -0.2259), (-0.1862, 1.214, -0.168), (-0.1862, -0.7787, -0.07043), (-0.1862, -0.3801, -0.05477), (-0.1862, 0.01854, -0.05254), (-0.1862, 0.4172, -0.06711), (-0.1862, 0.8158, -0.1086), (-0.1862, -0.978, -0.117), (-1.012e-05, -1.428, -0.2705), (0.09308, -1.428, -0.2499), (-0.0931, -1.428, -0.2499), (-0.1862, -0.9043, -0.09978), (-0.1862, 1.163, -0.1602), (-0.1862, -0.8258, -0.08144), (-0.1862, -0.7075, -0.06764), (-0.1862, -0.6256, -0.06442), (-0.1862, -0.5485, -0.06139), (-0.1862, -0.474, -0.05846), (-0.1862, -0.3031, -0.05434), (-0.1862, -0.2262, -0.05391), (-0.1862, -0.1682, -0.05359), (-0.1862, -0.07831, -0.05309), (-0.1862, 0.07798, -0.05472), (-0.1862, 0.1465, -0.05722), (-0.1862, 0.2303, -0.06028), (-0.1862, 0.2915, -0.06252), (-0.1862, 0.4662, -0.07221), (-0.1862, 0.5341, -0.07928), (-0.1862, 0.5981, -0.08593), (-0.1862, 0.6846, -0.09491), (-0.1862, 0.7533, -0.1021), (-0.1862, 0.8926, -0.12), (-0.1862, 0.9858, -0.1339), (-0.1862, 1.058, -0.1447), (0.1862, 1.526, -0.1727), (0.1862, -1.428, -0.1798), (-0.1862, -1.428, -0.1798), (-0.1862, 1.526, -0.1727), (-9.775e-06, 1.526, -0.2602), (0.09308, 1.526, -0.2403), (-0.0931, 1.526, -0.2403), (0.1862, 1.464, -0.09462), (0.1862, -1.4, -0.09153), (-0.1862, -1.4, -0.09153), (-0.1862, 1.464, -0.09462), (-9.775e-06, 1.464, -0.1468), (0.09308, 1.464, -0.1349), (-0.0931, 1.464, -0.1349), (0.1862, -1.144, -0.138), (-0.1862, -1.144, -0.138), (-0.1862, 1.166, -0.1009), (-0.1862, -0.7589, -0.01822), (-0.1862, -0.3738, -0.00508), (-0.1862, 0.01123, -0.003213), (-0.1862, 0.3963, -0.01543), (-0.1862, 0.7813, -0.05019), (-0.1862, -0.9514, -0.05616), (-1.018e-05, -1.4, -0.1423), (0.09308, -1.4, -0.1307), (-0.0931, -1.4, -0.1307), (-0.1862, -0.8802, -0.04212), (-0.1862, 1.116, -0.09429), (-0.1862, -0.8044, -0.02718), (-0.1862, -0.6901, -0.01587), (-0.1862, -0.611, -0.01317), (-0.1862, -0.5365, -0.01063), (-0.1862, -0.4645, -0.008175), (-0.1862, -0.2995, -0.00472), (-0.1862, -0.2252, -0.004359), (-0.1862, -0.1692, -0.004088), (-0.1862, -0.08233, -0.003667), (-0.1862, 0.06865, -0.005035), (-0.1862, 0.1348, -0.007135), (-0.1862, 0.2157, -0.009703), (-0.1862, 0.2749, -0.01158), (-0.1862, 0.4436, -0.01971), (-0.1862, 0.5093, -0.02563), (-0.1862, 0.5711, -0.03121), (-0.1862, 0.6546, -0.03875), (-0.1862, 0.721, -0.04474), (-0.1862, 0.8556, -0.05996), (-0.1862, 0.9456, -0.07181), (-0.1862, 1.016, -0.08105), (0.1862, -1.046, -0.2405), (0.1862, -0.8284, 0.266), (-0.1862, -1.046, -0.2405), (-0.1862, -0.8284, 0.266), (-9.798e-06, -1.046, -0.3587), (-1.025e-05, -0.8284, 0.3771), (0.09308, -1.046, -0.3319), (0.09308, -0.8284, 0.3519), (-0.0931, -1.046, -0.3319), (-0.0931, -0.8284, 0.3519), (-0.1862, -0.8727, 0.1628), (-0.1862, -0.9026, 0.09309), (-0.1862, -0.9222, 0.04751), (0.1719, -0.8629, -0.0602), (-0.1862, -0.9459, -0.007808), (-0.1862, -0.9974, -0.1276), (0.1719, -0.8513, 0.1575), (0.1719, -0.8572, 0.04842), (-0.1862, -0.9701, -0.06411), (0.1719, -0.8661, -0.1155), (0.1719, -0.8548, 0.1014), (0.1719, -0.86, -0.005823), (-0.1862, 1.325, -0.2891), (-0.1862, 0.9329, 0.2526), (0.1862, 1.325, -0.2891), (0.1862, 0.9329, 0.2526), (-9.775e-06, 1.325, -0.4293), (-9.775e-06, 0.9329, 0.3576), (0.09308, 1.325, -0.3974), (0.09308, 0.9329, 0.3338), (-0.0931, 1.325, -0.3974), (-0.0931, 0.9329, 0.3338), (-0.1862, 1.013, 0.1422), (0.1715, 0.9527, 0.1033), (-0.1862, 1.067, 0.06769), (-0.1862, 1.102, 0.01894), (0.1715, 0.96, -0.001844), (-0.1862, 1.145, -0.04022), (0.1715, 0.9641, -0.05495), (0.1715, 0.956, 0.05118), (-0.1862, 1.237, -0.1683), (0.1715, 0.9477, 0.1576), (0.1715, 0.9687, -0.1087), (-0.1862, 1.188, -0.1004), (0.1862, -1.187, -0.2523), (-0.1862, -1.187, -0.2523), (-0.1862, 1.229, -0.1881), (-0.1862, -0.7846, -0.08608), (-0.1862, -0.3819, -0.06966), (-0.1862, 0.02074, -0.06733), (-0.1862, 0.4234, -0.0826), (-0.1862, 0.8261, -0.126), (-0.1862, -0.986, -0.1352), (-1.01e-05, -1.437, -0.309), (0.09308, -1.437, -0.2856), (-0.0931, -1.437, -0.2856), (-0.1862, -0.9115, -0.1171), (0.173, -0.8088, -0.1203), (0.173, -0.8651, -0.1241), (-0.1862, 1.176, -0.18), (0.173, 0.9878, -0.1346), (0.173, 0.9355, -0.133), (-0.1862, -0.8322, -0.0977), (-0.1862, -0.7127, -0.08315), (-0.1862, -0.63, -0.07978), (-0.1862, -0.5521, -0.0766), (-0.1862, -0.4768, -0.07353), (-0.1862, -0.3042, -0.06921), (-0.1862, -0.2265, -0.06876), (-0.1862, -0.168, -0.06842), (-0.1862, -0.07711, -0.06789), (-0.1862, 0.08078, -0.0696), (-0.1862, 0.15, -0.07223), (-0.1862, 0.2346, -0.07544), (-0.1862, 0.2965, -0.07778), (-0.1862, 0.4729, -0.08794), (-0.1862, 0.5416, -0.09535), (-0.1862, 0.6062, -0.1023), (-0.1862, 0.6935, -0.1117), (-0.1862, 0.763, -0.1192), (-0.1862, 0.9037, -0.138), (-0.1862, 0.9978, -0.1525), (-0.1862, 1.071, -0.1638), (0.173, -0.7366, -0.1162), (0.173, -0.6851, -0.1137), (0.173, -0.6141, -0.1131), (0.173, -0.5564, -0.1124), (0.173, -0.4844, -0.1117), (0.173, -0.428, -0.1111), (0.173, -0.3531, -0.1103), (0.173, -0.2962, -0.1102), (0.173, -0.2243, -0.1101), (0.173, -0.1708, -0.1101), (0.173, -0.09656, -0.1099), (0.173, -0.03615, -0.1098), (0.173, 0.03266, -0.1103), (0.173, 0.08799, -0.1108), (0.173, 0.1612, -0.1115), (0.173, 0.2152, -0.112), (0.173, 0.2958, -0.113), (0.173, 0.3477, -0.1141), (0.173, 0.418, -0.1156), (0.173, 0.4726, -0.1171), (0.173, 0.5462, -0.119), (0.173, 0.6016, -0.1206), (0.173, 0.6709, -0.122), (0.173, 0.7278, -0.1244), (0.173, 0.8026, -0.1274), (0.173, 0.8587, -0.1297), (0.1862, 1.545, -0.1961), (0.1862, -1.437, -0.2063), (-0.1862, -1.437, -0.2063), (-0.1862, 1.545, -0.1961), (-9.775e-06, 1.545, -0.2942), (0.09308, 1.545, -0.2719), (-0.0931, 1.545, -0.2719), (0.1743, -0.8964, -0.1366), (-0.1862, -1.006, -0.1466), (-0.1862, 1.252, -0.1887), (0.174, 1.029, -0.1391)], [], [(84, 81, 2, 9), (92, 11, 6, 83), (694, 10, 5, 691), (707, 83, 6, 692), (974, 965, 7, 693), (1057, 80, 3, 1054), (950, 84, 9, 944), (951, 945, 11, 92), (958, 943, 10, 694), (692, 6, 11, 695), (710, 471, 13, 696), (972, 85, 12, 964), (973, 965, 13, 93), (983, 967, 15, 452), (669, 86, 30, 665), (618, 87, 29, 612), (578, 88, 28, 572), (538, 89, 27, 532), (498, 90, 26, 492), (664, 666, 35, 94), (619, 613, 34, 95), (579, 573, 33, 96), (539, 533, 32, 97), (499, 493, 31, 98), (711, 481, 31, 697), (715, 521, 32, 698), (719, 561, 33, 699), (723, 601, 34, 700), (728, 651, 35, 701), (468, 91, 38, 460), (469, 461, 39, 99), (952, 945, 39, 702), (72, 69, 41, 44), (60, 45, 43, 71), (705, 71, 43, 703), (1056, 68, 40, 1055), (948, 72, 44, 946), (949, 947, 45, 60), (970, 73, 46, 968), (971, 969, 47, 61), (668, 74, 48, 667), (616, 75, 49, 614), (576, 76, 50, 574), (536, 77, 51, 534), (496, 78, 52, 494), (663, 662, 53, 62), (617, 615, 54, 63), (577, 575, 55, 64), (537, 535, 56, 65), (497, 495, 57, 66), (466, 79, 58, 464), (467, 465, 59, 67), (8, 1, 69, 72), (10, 60, 71, 5), (691, 5, 71, 705), (1051, 0, 68, 1056), (942, 8, 72, 948), (943, 949, 60, 10), (966, 14, 73, 970), (967, 971, 61, 15), (660, 16, 74, 668), (610, 17, 75, 616), (570, 18, 76, 576), (530, 19, 77, 536), (490, 20, 78, 496), (661, 663, 62, 21), (611, 617, 63, 22), (571, 577, 64, 23), (531, 537, 65, 24), (491, 497, 66, 25), (462, 36, 79, 466), (463, 467, 67, 37), (44, 41, 81, 84), (45, 92, 83, 43), (703, 43, 83, 707), (1055, 40, 80, 1057), (946, 44, 84, 950), (947, 951, 92, 45), (968, 46, 85, 972), (969, 973, 93, 47), (667, 48, 86, 669), (614, 49, 87, 618), (574, 50, 88, 578), (534, 51, 89, 538), (494, 52, 90, 498), (662, 664, 94, 53), (615, 619, 95, 54), (575, 579, 96, 55), (535, 539, 97, 56), (495, 499, 98, 57), (464, 58, 91, 468), (465, 469, 99, 59), (102, 103, 107, 106), (106, 107, 105, 104), (104, 105, 101, 100), (102, 100, 104, 106), (107, 105, 101, 103), (110, 111, 115, 114), (114, 115, 113, 112), (112, 113, 109, 108), (110, 108, 112, 114), (115, 113, 109, 111), (118, 119, 123, 122), (122, 123, 121, 120), (120, 121, 117, 116), (118, 116, 120, 122), (123, 121, 117, 119), (126, 127, 131, 130), (130, 131, 129, 128), (128, 129, 125, 124), (126, 124, 128, 130), (131, 129, 125, 127), (134, 135, 139, 138), (138, 139, 137, 136), (136, 137, 133, 132), (134, 132, 136, 138), (139, 137, 133, 135), (142, 143, 147, 146), (146, 147, 145, 144), (144, 145, 141, 140), (142, 140, 144, 146), (147, 145, 141, 143), (150, 151, 155, 154), (154, 155, 153, 152), (152, 153, 149, 148), (150, 148, 152, 154), (155, 153, 149, 151), (158, 159, 163, 162), (162, 163, 161, 160), (160, 161, 157, 156), (158, 156, 160, 162), (163, 161, 157, 159), (166, 167, 171, 170), (170, 171, 169, 168), (168, 169, 165, 164), (166, 164, 168, 170), (171, 169, 165, 167), (174, 175, 179, 178), (178, 179, 177, 176), (176, 177, 173, 172), (174, 172, 176, 178), (179, 177, 173, 175), (182, 183, 187, 186), (186, 187, 185, 184), (184, 185, 181, 180), (182, 180, 184, 186), (187, 185, 181, 183), (190, 191, 195, 194), (194, 195, 193, 192), (192, 193, 189, 188), (190, 188, 192, 194), (195, 191, 189, 193), (198, 199, 203, 202), (202, 203, 201, 200), (200, 201, 197, 196), (198, 196, 200, 202), (203, 199, 197, 201), (206, 207, 211, 210), (210, 211, 209, 208), (208, 209, 205, 204), (206, 204, 208, 210), (211, 207, 205, 209), (214, 215, 219, 218), (218, 219, 217, 216), (216, 217, 213, 212), (214, 212, 216, 218), (219, 215, 213, 217), (222, 223, 227, 226), (226, 227, 225, 224), (224, 225, 221, 220), (222, 220, 224, 226), (227, 225, 221, 223), (230, 231, 235, 234), (234, 235, 233, 232), (232, 233, 229, 228), (230, 228, 232, 234), (235, 233, 229, 231), (238, 239, 243, 242), (242, 243, 241, 240), (240, 241, 237, 236), (238, 236, 240, 242), (243, 241, 237, 239), (246, 247, 251, 250), (250, 251, 249, 248), (248, 249, 245, 244), (246, 244, 248, 250), (251, 249, 245, 247), (254, 255, 259, 258), (258, 259, 257, 256), (256, 257, 253, 252), (254, 252, 256, 258), (259, 257, 253, 255), (262, 263, 267, 266), (266, 267, 265, 264), (264, 265, 261, 260), (262, 260, 264, 266), (267, 265, 261, 263), (270, 271, 275, 274), (274, 275, 273, 272), (272, 273, 269, 268), (270, 268, 272, 274), (275, 273, 269, 271), (278, 279, 283, 282), (282, 283, 281, 280), (280, 281, 277, 276), (278, 276, 280, 282), (283, 281, 277, 279), (286, 287, 291, 290), (290, 291, 289, 288), (288, 289, 285, 284), (286, 284, 288, 290), (291, 289, 285, 287), (294, 295, 299, 298), (298, 299, 297, 296), (296, 297, 293, 292), (294, 292, 296, 298), (299, 297, 293, 295), (302, 303, 307, 306), (306, 307, 305, 304), (304, 305, 301, 300), (302, 300, 304, 306), (307, 305, 301, 303), (310, 311, 315, 314), (314, 315, 313, 312), (312, 313, 309, 308), (310, 308, 312, 314), (315, 313, 309, 311), (318, 319, 323, 322), (322, 323, 321, 320), (320, 321, 317, 316), (318, 316, 320, 322), (323, 319, 317, 321), (326, 327, 331, 330), (330, 331, 329, 328), (328, 329, 325, 324), (326, 324, 328, 330), (331, 329, 325, 327), (334, 335, 339, 338), (338, 339, 337, 336), (336, 337, 333, 332), (334, 332, 336, 338), (339, 337, 333, 335), (342, 343, 347, 346), (346, 347, 345, 344), (344, 345, 341, 340), (342, 340, 344, 346), (347, 345, 341, 343), (350, 351, 355, 354), (354, 355, 353, 352), (352, 353, 349, 348), (350, 348, 352, 354), (355, 353, 349, 351), (358, 359, 363, 362), (362, 363, 361, 360), (360, 361, 357, 356), (358, 356, 360, 362), (363, 359, 357, 361), (366, 367, 371, 370), (370, 371, 369, 368), (368, 369, 365, 364), (366, 364, 368, 370), (371, 369, 365, 367), (374, 375, 379, 378), (378, 379, 377, 376), (376, 377, 373, 372), (374, 372, 376, 378), (379, 375, 373, 377), (382, 383, 387, 386), (386, 387, 385, 384), (384, 385, 381, 380), (382, 380, 384, 386), (387, 385, 381, 383), (390, 391, 395, 394), (394, 395, 393, 392), (392, 393, 389, 388), (390, 388, 392, 394), (395, 393, 389, 391), (398, 399, 403, 402), (402, 403, 401, 400), (400, 401, 397, 396), (398, 396, 400, 402), (403, 401, 397, 399), (406, 407, 411, 410), (410, 411, 409, 408), (408, 409, 405, 404), (406, 404, 408, 410), (411, 407, 405, 409), (414, 415, 419, 418), (418, 419, 417, 416), (416, 417, 413, 412), (414, 412, 416, 418), (419, 415, 413, 417), (422, 423, 427, 426), (426, 427, 425, 424), (424, 425, 421, 420), (422, 420, 424, 426), (427, 425, 421, 423), (430, 431, 435, 434), (434, 435, 433, 432), (432, 433, 429, 428), (430, 428, 432, 434), (435, 433, 429, 431), (438, 439, 443, 442), (442, 443, 441, 440), (440, 441, 437, 436), (438, 436, 440, 442), (443, 441, 437, 439), (446, 447, 451, 450), (450, 451, 449, 448), (448, 449, 445, 444), (446, 444, 448, 450), (451, 447, 445, 449), (454, 455, 459, 458), (458, 459, 457, 456), (456, 457, 453, 452), (454, 452, 456, 458), (459, 455, 453, 457), (340, 341, 351, 350), (348, 349, 359, 358), (356, 357, 367, 366), (364, 365, 375, 374), (372, 373, 383, 382), (380, 381, 391, 390), (388, 389, 399, 398), (396, 397, 407, 406), (404, 405, 415, 414), (412, 413, 423, 422), (420, 421, 431, 430), (428, 429, 439, 438), (436, 437, 447, 446), (444, 445, 455, 454), (220, 221, 231, 230), (228, 229, 239, 238), (236, 237, 247, 246), (244, 245, 255, 254), (252, 253, 263, 262), (260, 261, 271, 270), (268, 269, 279, 278), (276, 277, 287, 286), (284, 285, 295, 294), (292, 293, 303, 302), (300, 301, 311, 310), (308, 309, 319, 318), (316, 317, 327, 326), (324, 325, 335, 334), (204, 205, 215, 214), (196, 197, 207, 206), (188, 189, 199, 198), (180, 181, 191, 190), (172, 173, 183, 182), (164, 165, 175, 174), (156, 157, 167, 166), (148, 149, 159, 158), (140, 141, 151, 150), (132, 133, 143, 142), (124, 125, 135, 134), (116, 117, 127, 126), (108, 109, 119, 118), (100, 101, 111, 110), (222, 220, 341, 343), (102, 100, 221, 223), (334, 332, 453, 455), (214, 212, 333, 335), (334, 455, 445, 324), (324, 445, 447, 326), (326, 447, 437, 316), (316, 437, 439, 318), (318, 439, 429, 308), (308, 429, 431, 310), (310, 431, 421, 300), (300, 421, 423, 302), (302, 423, 413, 292), (292, 413, 415, 294), (294, 415, 405, 284), (284, 405, 407, 286), (286, 407, 397, 276), (276, 397, 399, 278), (278, 399, 389, 268), (268, 389, 391, 270), (270, 391, 381, 260), (260, 381, 383, 262), (262, 383, 373, 252), (252, 373, 375, 254), (254, 375, 365, 244), (244, 365, 367, 246), (246, 367, 357, 236), (236, 357, 359, 238), (238, 359, 349, 228), (228, 349, 351, 230), (230, 351, 341, 220), (214, 335, 325, 204), (204, 325, 327, 206), (206, 327, 317, 196), (196, 317, 319, 198), (198, 319, 309, 188), (188, 309, 311, 190), (190, 311, 301, 180), (180, 301, 303, 182), (182, 303, 293, 172), (172, 293, 295, 174), (174, 295, 285, 164), (164, 285, 287, 166), (166, 287, 277, 156), (156, 277, 279, 158), (158, 279, 269, 148), (148, 269, 271, 150), (150, 271, 261, 140), (140, 261, 263, 142), (142, 263, 253, 132), (132, 253, 255, 134), (134, 255, 245, 124), (124, 245, 247, 126), (126, 247, 237, 116), (116, 237, 239, 118), (118, 239, 229, 108), (108, 229, 231, 110), (110, 231, 221, 100), (487, 489, 469, 465), (482, 464, 468, 484), (486, 488, 467, 463), (485, 462, 466, 483), (488, 487, 465, 467), (483, 466, 464, 482), (489, 481, 461, 469), (484, 468, 460, 480), (702, 39, 461, 709), (463, 37, 342, 340), (1000, 999, 101, 103), (47, 93, 479, 475), (46, 474, 478, 85), (15, 61, 477, 473), (14, 472, 476, 73), (61, 47, 475, 477), (73, 476, 474, 46), (93, 13, 471, 479), (85, 478, 470, 12), (731, 681, 471, 710), (454, 452, 15, 473), (1003, 472, 14, 1002), (90, 484, 480, 26), (98, 31, 481, 489), (78, 483, 482, 52), (66, 57, 487, 488), (20, 485, 483, 78), (25, 66, 488, 486), (52, 482, 484, 90), (57, 98, 489, 487), (709, 461, 481, 711), (507, 509, 499, 495), (502, 494, 498, 504), (506, 508, 497, 491), (505, 490, 496, 503), (508, 507, 495, 497), (503, 496, 494, 502), (697, 31, 493, 712), (509, 501, 493, 499), (504, 498, 492, 500), (514, 504, 500, 510), (519, 511, 501, 509), (513, 503, 502, 512), (518, 517, 507, 508), (515, 505, 503, 513), (516, 518, 508, 506), (512, 502, 504, 514), (517, 519, 509, 507), (712, 493, 501, 713), (527, 529, 519, 517), (522, 512, 514, 524), (526, 528, 518, 516), (525, 515, 513, 523), (528, 527, 517, 518), (523, 513, 512, 522), (529, 521, 511, 519), (524, 514, 510, 520), (713, 501, 511, 714), (89, 524, 520, 27), (97, 32, 521, 529), (77, 523, 522, 51), (65, 56, 527, 528), (19, 525, 523, 77), (24, 65, 528, 526), (51, 522, 524, 89), (56, 97, 529, 527), (714, 511, 521, 715), (547, 549, 539, 535), (542, 534, 538, 544), (546, 548, 537, 531), (545, 530, 536, 543), (548, 547, 535, 537), (543, 536, 534, 542), (698, 32, 533, 716), (549, 541, 533, 539), (544, 538, 532, 540), (554, 544, 540, 550), (559, 551, 541, 549), (553, 543, 542, 552), (558, 557, 547, 548), (555, 545, 543, 553), (556, 558, 548, 546), (552, 542, 544, 554), (557, 559, 549, 547), (716, 533, 541, 717), (567, 569, 559, 557), (562, 552, 554, 564), (566, 568, 558, 556), (565, 555, 553, 563), (568, 567, 557, 558), (563, 553, 552, 562), (569, 561, 551, 559), (564, 554, 550, 560), (717, 541, 551, 718), (88, 564, 560, 28), (96, 33, 561, 569), (76, 563, 562, 50), (64, 55, 567, 568), (18, 565, 563, 76), (23, 64, 568, 566), (50, 562, 564, 88), (55, 96, 569, 567), (718, 551, 561, 719), (587, 589, 579, 575), (582, 574, 578, 584), (586, 588, 577, 571), (585, 570, 576, 583), (588, 587, 575, 577), (583, 576, 574, 582), (699, 33, 573, 720), (589, 581, 573, 579), (584, 578, 572, 580), (594, 584, 580, 590), (599, 591, 581, 589), (593, 583, 582, 592), (598, 597, 587, 588), (595, 585, 583, 593), (596, 598, 588, 586), (592, 582, 584, 594), (597, 599, 589, 587), (720, 573, 581, 721), (607, 609, 599, 597), (602, 592, 594, 604), (606, 608, 598, 596), (605, 595, 593, 603), (608, 607, 597, 598), (603, 593, 592, 602), (609, 601, 591, 599), (604, 594, 590, 600), (721, 581, 591, 722), (87, 604, 600, 29), (95, 34, 601, 609), (75, 603, 602, 49), (63, 54, 607, 608), (17, 605, 603, 75), (22, 63, 608, 606), (49, 602, 604, 87), (54, 95, 609, 607), (722, 591, 601, 723), (627, 629, 619, 615), (622, 614, 618, 624), (626, 628, 617, 611), (625, 610, 616, 623), (628, 627, 615, 617), (623, 616, 614, 622), (700, 34, 613, 724), (629, 621, 613, 619), (624, 618, 612, 620), (634, 624, 620, 630), (639, 631, 621, 629), (633, 623, 622, 632), (638, 637, 627, 628), (635, 625, 623, 633), (636, 638, 628, 626), (632, 622, 624, 634), (637, 639, 629, 627), (724, 613, 621, 725), (647, 649, 639, 637), (642, 632, 634, 644), (646, 648, 638, 636), (645, 635, 633, 643), (648, 647, 637, 638), (643, 633, 632, 642), (649, 641, 631, 639), (644, 634, 630, 640), (725, 621, 631, 726), (654, 644, 640, 650), (659, 651, 641, 649), (653, 643, 642, 652), (658, 657, 647, 648), (655, 645, 643, 653), (656, 658, 648, 646), (652, 642, 644, 654), (657, 659, 649, 647), (726, 631, 641, 727), (53, 94, 659, 657), (48, 652, 654, 86), (21, 62, 658, 656), (16, 655, 653, 74), (62, 53, 657, 658), (74, 653, 652, 48), (94, 35, 651, 659), (86, 654, 650, 30), (727, 641, 651, 728), (701, 35, 666, 729), (677, 679, 664, 662), (672, 667, 669, 674), (676, 678, 663, 661), (675, 660, 668, 673), (678, 677, 662, 663), (673, 668, 667, 672), (679, 671, 666, 664), (674, 669, 665, 670), (684, 674, 670, 680), (689, 681, 671, 679), (683, 673, 672, 682), (688, 687, 677, 678), (685, 675, 673, 683), (686, 688, 678, 676), (682, 672, 674, 684), (687, 689, 679, 677), (729, 666, 671, 730), (475, 479, 689, 687), (474, 682, 684, 478), (473, 477, 688, 686), (472, 685, 683, 476), (477, 475, 687, 688), (476, 683, 682, 474), (479, 471, 681, 689), (478, 684, 680, 470), (730, 671, 681, 731), (463, 340, 350, 486), (486, 350, 348, 25), (25, 348, 358, 491), (491, 358, 356, 506), (506, 356, 366, 516), (516, 366, 364, 526), (526, 364, 374, 24), (24, 374, 372, 531), (531, 372, 382, 546), (546, 382, 380, 556), (556, 380, 390, 566), (566, 390, 388, 23), (23, 388, 398, 571), (571, 398, 396, 586), (586, 396, 406, 596), (596, 406, 404, 606), (606, 404, 414, 22), (22, 414, 412, 611), (611, 412, 422, 626), (626, 422, 420, 636), (636, 420, 430, 646), (646, 430, 428, 656), (656, 428, 438, 21), (21, 438, 436, 661), (661, 436, 446, 676), (676, 446, 444, 686), (686, 444, 454, 473), (999, 1025, 111, 101), (1025, 1026, 109, 111), (1026, 1027, 119, 109), (1027, 1028, 117, 119), (1028, 1029, 127, 117), (1029, 1030, 125, 127), (1030, 1031, 135, 125), (1031, 1032, 133, 135), (1032, 1033, 143, 133), (1033, 1034, 141, 143), (1034, 1035, 151, 141), (1035, 1036, 149, 151), (1036, 1037, 159, 149), (1037, 1038, 157, 159), (1038, 1039, 167, 157), (1039, 1040, 165, 167), (1040, 1041, 175, 165), (1041, 1042, 173, 175), (1042, 1043, 183, 173), (1043, 1044, 181, 183), (1044, 1045, 191, 181), (1045, 1046, 189, 191), (1046, 1047, 199, 189), (1047, 1048, 197, 199), (1048, 1049, 207, 197), (1049, 1050, 205, 207), (1050, 1003, 215, 205), (765, 730, 731, 766), (764, 729, 730, 765), (739, 701, 729, 764), (762, 727, 728, 763), (761, 726, 727, 762), (760, 725, 726, 761), (759, 724, 725, 760), (738, 700, 724, 759), (757, 722, 723, 758), (756, 721, 722, 757), (755, 720, 721, 756), (737, 699, 720, 755), (753, 718, 719, 754), (752, 717, 718, 753), (751, 716, 717, 752), (736, 698, 716, 751), (749, 714, 715, 750), (748, 713, 714, 749), (747, 712, 713, 748), (735, 697, 712, 747), (744, 709, 711, 746), (766, 731, 710, 745), (740, 702, 709, 744), (42, 704, 708, 82), (741, 703, 707, 743), (4, 690, 706, 70), (768, 691, 705, 742), (70, 706, 704, 42), (742, 705, 703, 741), (953, 952, 702, 740), (763, 728, 701, 739), (758, 723, 700, 738), (754, 719, 699, 737), (750, 715, 698, 736), (746, 711, 697, 735), (975, 983, 452, 453), (745, 710, 696, 734), (769, 692, 695, 733), (962, 958, 694, 732), (82, 708, 693, 7), (976, 974, 693, 770), (743, 707, 692, 769), (732, 694, 691, 768), (774, 732, 768, 810), (785, 743, 769, 811), (977, 976, 770, 812), (959, 962, 732, 774), (811, 769, 733, 775), (787, 745, 734, 776), (981, 975, 453, 332), (788, 746, 735, 777), (792, 750, 736, 778), (796, 754, 737, 779), (800, 758, 738, 780), (805, 763, 739, 781), (954, 953, 740, 782), (784, 742, 741, 783), (810, 768, 742, 784), (783, 741, 743, 785), (782, 740, 744, 786), (808, 766, 745, 787), (786, 744, 746, 788), (777, 735, 747, 789), (789, 747, 748, 790), (790, 748, 749, 791), (791, 749, 750, 792), (778, 736, 751, 793), (793, 751, 752, 794), (794, 752, 753, 795), (795, 753, 754, 796), (779, 737, 755, 797), (797, 755, 756, 798), (798, 756, 757, 799), (799, 757, 758, 800), (780, 738, 759, 801), (801, 759, 760, 802), (802, 760, 761, 803), (803, 761, 762, 804), (804, 762, 763, 805), (781, 739, 764, 806), (806, 764, 765, 807), (807, 765, 766, 808), (704, 771, 773, 708), (690, 767, 772, 706), (706, 772, 771, 704), (708, 773, 770, 693), (849, 807, 808, 850), (848, 806, 807, 849), (823, 781, 806, 848), (846, 804, 805, 847), (845, 803, 804, 846), (844, 802, 803, 845), (843, 801, 802, 844), (822, 780, 801, 843), (841, 799, 800, 842), (840, 798, 799, 841), (839, 797, 798, 840), (821, 779, 797, 839), (837, 795, 796, 838), (836, 794, 795, 837), (835, 793, 794, 836), (820, 778, 793, 835), (833, 791, 792, 834), (832, 790, 791, 833), (831, 789, 790, 832), (819, 777, 789, 831), (828, 786, 788, 830), (850, 808, 787, 829), (824, 782, 786, 828), (825, 783, 785, 827), (852, 810, 784, 826), (826, 784, 783, 825), (956, 954, 782, 824), (847, 805, 781, 823), (842, 800, 780, 822), (838, 796, 779, 821), (834, 792, 778, 820), (830, 788, 777, 819), (978, 981, 332, 333), (829, 787, 776, 818), (853, 811, 775, 817), (963, 959, 774, 816), (979, 977, 812, 854), (827, 785, 811, 853), (816, 774, 810, 852), (771, 813, 815, 773), (767, 809, 814, 772), (772, 814, 813, 771), (773, 815, 812, 770), (907, 816, 852, 901), (918, 827, 853, 902), (985, 979, 854, 903), (955, 963, 816, 907), (902, 853, 817, 908), (920, 829, 818, 909), (980, 978, 333, 212), (921, 830, 819, 910), (925, 834, 820, 911), (929, 838, 821, 912), (933, 842, 822, 913), (938, 847, 823, 914), (960, 956, 824, 915), (917, 826, 825, 916), (901, 852, 826, 917), (916, 825, 827, 918), (915, 824, 828, 919), (941, 850, 829, 920), (919, 828, 830, 921), (910, 819, 831, 922), (922, 831, 832, 923), (923, 832, 833, 924), (924, 833, 834, 925), (911, 820, 835, 926), (926, 835, 836, 927), (927, 836, 837, 928), (928, 837, 838, 929), (912, 821, 839, 930), (930, 839, 840, 931), (931, 840, 841, 932), (932, 841, 842, 933), (913, 822, 843, 934), (934, 843, 844, 935), (935, 844, 845, 936), (936, 845, 846, 937), (937, 846, 847, 938), (914, 823, 848, 939), (939, 848, 849, 940), (940, 849, 850, 941), (813, 855, 857, 815), (809, 851, 856, 814), (814, 856, 855, 813), (815, 857, 854, 812), (1023, 891, 892, 1024), (1022, 890, 891, 1023), (993, 865, 890, 1022), (1020, 888, 889, 1021), (1019, 887, 888, 1020), (1018, 886, 887, 1019), (1017, 885, 886, 1018), (992, 864, 885, 1017), (1015, 883, 884, 1016), (1014, 882, 883, 1015), (1013, 881, 882, 1014), (991, 863, 881, 1013), (1011, 879, 880, 1012), (1010, 878, 879, 1011), (1009, 877, 878, 1010), (990, 862, 877, 1009), (1007, 875, 876, 1008), (1006, 874, 875, 1007), (1005, 873, 874, 1006), (989, 861, 873, 1005), (998, 870, 872, 1004), (1024, 892, 871, 1001), (994, 866, 870, 998), (995, 867, 869, 997), (1052, 894, 868, 996), (996, 868, 867, 995), (1059, 957, 866, 994), (1021, 889, 865, 993), (1016, 884, 864, 992), (1012, 880, 863, 991), (1008, 876, 862, 990), (1004, 872, 861, 989), (1061, 984, 213, 1002), (1001, 871, 860, 988), (1053, 895, 859, 987), (1058, 961, 858, 986), (1060, 982, 896, 1054), (997, 869, 895, 1053), (986, 858, 894, 1052), (904, 897, 899, 906), (900, 893, 898, 905), (905, 898, 897, 904), (906, 899, 896, 903), (857, 906, 903, 854), (856, 905, 904, 855), (851, 900, 905, 856), (855, 904, 906, 857), (891, 940, 941, 892), (890, 939, 940, 891), (865, 914, 939, 890), (888, 937, 938, 889), (887, 936, 937, 888), (886, 935, 936, 887), (885, 934, 935, 886), (864, 913, 934, 885), (883, 932, 933, 884), (882, 931, 932, 883), (881, 930, 931, 882), (863, 912, 930, 881), (879, 928, 929, 880), (878, 927, 928, 879), (877, 926, 927, 878), (862, 911, 926, 877), (875, 924, 925, 876), (874, 923, 924, 875), (873, 922, 923, 874), (861, 910, 922, 873), (870, 919, 921, 872), (892, 941, 920, 871), (866, 915, 919, 870), (867, 916, 918, 869), (894, 901, 917, 868), (868, 917, 916, 867), (957, 960, 915, 866), (889, 938, 914, 865), (884, 933, 913, 864), (880, 929, 912, 863), (876, 925, 911, 862), (872, 921, 910, 861), (984, 980, 212, 213), (871, 920, 909, 860), (895, 902, 908, 859), (961, 955, 907, 858), (982, 985, 903, 896), (869, 918, 902, 895), (858, 907, 901, 894), (103, 102, 955, 961), (859, 908, 960, 957), (1000, 103, 961, 1058), (987, 859, 957, 1059), (908, 817, 956, 960), (102, 223, 963, 955), (223, 222, 959, 963), (817, 775, 954, 956), (775, 733, 953, 954), (222, 343, 962, 959), (343, 342, 958, 962), (733, 695, 952, 953), (59, 99, 951, 947), (58, 946, 950, 91), (37, 67, 949, 943), (36, 942, 948, 79), (67, 59, 947, 949), (79, 948, 946, 58), (695, 11, 945, 952), (342, 37, 943, 958), (99, 39, 945, 951), (91, 950, 944, 38), (860, 909, 985, 982), (893, 900, 980, 984), (988, 860, 982, 1060), (1051, 893, 984, 1061), (900, 851, 978, 980), (909, 818, 979, 985), (818, 776, 977, 979), (851, 809, 981, 978), (809, 767, 975, 981), (776, 734, 976, 977), (734, 696, 974, 976), (767, 690, 983, 975), (42, 82, 973, 969), (40, 968, 972, 80), (4, 70, 971, 967), (0, 966, 970, 68), (70, 42, 969, 971), (68, 970, 968, 40), (690, 4, 967, 983), (82, 7, 965, 973), (80, 972, 964, 3), (696, 13, 965, 974), (0, 1051, 1061, 966), (12, 988, 1060, 964), (9, 987, 1059, 944), (36, 1000, 1058, 942), (8, 986, 1052, 1), (81, 997, 1053, 2), (964, 1060, 1054, 3), (942, 1058, 986, 8), (2, 1053, 987, 9), (470, 1001, 988, 12), (966, 1061, 1002, 14), (480, 1004, 989, 26), (520, 1008, 990, 27), (560, 1012, 991, 28), (600, 1016, 992, 29), (650, 1021, 993, 30), (944, 1059, 994, 38), (69, 996, 995, 41), (1, 1052, 996, 69), (41, 995, 997, 81), (38, 994, 998, 460), (680, 1024, 1001, 470), (460, 998, 1004, 480), (26, 989, 1005, 492), (492, 1005, 1006, 500), (500, 1006, 1007, 510), (510, 1007, 1008, 520), (27, 990, 1009, 532), (532, 1009, 1010, 540), (540, 1010, 1011, 550), (550, 1011, 1012, 560), (28, 991, 1013, 572), (572, 1013, 1014, 580), (580, 1014, 1015, 590), (590, 1015, 1016, 600), (29, 992, 1017, 612), (612, 1017, 1018, 620), (620, 1018, 1019, 630), (630, 1019, 1020, 640), (640, 1020, 1021, 650), (30, 993, 1022, 665), (665, 1022, 1023, 670), (670, 1023, 1024, 680), (685, 472, 1003, 1050), (675, 685, 1050, 1049), (660, 675, 1049, 1048), (16, 660, 1048, 1047), (655, 16, 1047, 1046), (645, 655, 1046, 1045), (635, 645, 1045, 1044), (625, 635, 1044, 1043), (610, 625, 1043, 1042), (17, 610, 1042, 1041), (605, 17, 1041, 1040), (595, 605, 1040, 1039), (585, 595, 1039, 1038), (570, 585, 1038, 1037), (18, 570, 1037, 1036), (565, 18, 1036, 1035), (555, 565, 1035, 1034), (545, 555, 1034, 1033), (530, 545, 1033, 1032), (19, 530, 1032, 1031), (525, 19, 1031, 1030), (515, 525, 1030, 1029), (505, 515, 1029, 1028), (490, 505, 1028, 1027), (20, 490, 1027, 1026), (485, 20, 1026, 1025), (462, 485, 1025, 999), (215, 1003, 1002, 213), (36, 462, 999, 1000), (897, 1055, 1057, 899), (893, 1051, 1056, 898), (898, 1056, 1055, 897), (899, 1057, 1054, 896)])
me_cube.materials.append(mat_material)
me_cube.use_remesh_preserve_volume = False
me_cube.use_remesh_preserve_attributes = False
me_cube.use_mirror_vertex_groups = False
me_cube.update()

# ---- objects
ob_cube_001 = bpy.data.objects.new('Cube.001', me_cube_001)
ob_cube = bpy.data.objects.new('Cube', me_cube)
ob_lamp = bpy.data.objects.new('Lamp', light_lamp)
ob_camera = bpy.data.objects.new('Camera', cam_camera)

# ---- transforms, parenting, visibility, modifiers, constraints
ob_cube_001.location = (4.088, -0.3406, -0.6515)
ob_cube_001.hide_viewport = True
ob_cube_001.lineart.crease_threshold = 0.0
ob_cube.location = (4.21, 1.694, 0.05213)
ob_cube.lock_rotations_4d = False
ob_cube.empty_display_type = 'ARROWS'
ob_cube.lineart.crease_threshold = 0.0
ob_lamp.location = (12.22, 1.005, 2.128)
ob_lamp.rotation_euler = (0.6503, 0.05522, 1.866)
ob_lamp.lock_rotations_4d = False
ob_lamp.empty_display_type = 'ARROWS'
ob_lamp.color = (0.0, 0.0, 0.0, 0.0)
ob_lamp.lineart.crease_threshold = 0.0
ob_camera.location = (7.824, 1.614, 0.292)
ob_camera.rotation_euler = (1.482, 0.01078, 1.536)
ob_camera.lock_rotations_4d = False
ob_camera.empty_display_type = 'ARROWS'
ob_camera.color = (0.0, 0.0, 0.0, 0.0)
ob_camera.display_type = 'WIRE'
ob_camera.lineart.crease_threshold = 0.0

# ---- collection membership
col_collection_1.objects.link(ob_cube_001)
col_collection_1.objects.link(ob_cube)
col_collection_1.objects.link(ob_lamp)
col_collection_1.objects.link(ob_camera)

# ---- scene / render settings (as saved in the file)
scene.camera = ob_camera
scene.frame_start = 1; scene.frame_end = 250; scene.frame_set(220)
scene.render.engine = 'BLENDER_EEVEE_NEXT'
scene.render.resolution_percentage = 50
scene.render.dither_intensity = 0.0
scene.cycles.use_denoising = False
scene.cycles.samples = 10
scene.cycles.sampling_pattern = 'TABULATED_SOBOL'
scene.cycles.light_sampling_threshold = 0.0
scene.cycles.use_adaptive_sampling = False
scene.cycles.use_light_tree = False
scene.cycles.blur_glossy = 0.0
scene.cycles.pixel_filter_type = 'GAUSSIAN'
scene.cycles.sample_clamp_indirect = 0.0
scene.view_settings.view_transform = 'Standard'
bpy.context.view_layer.update()

